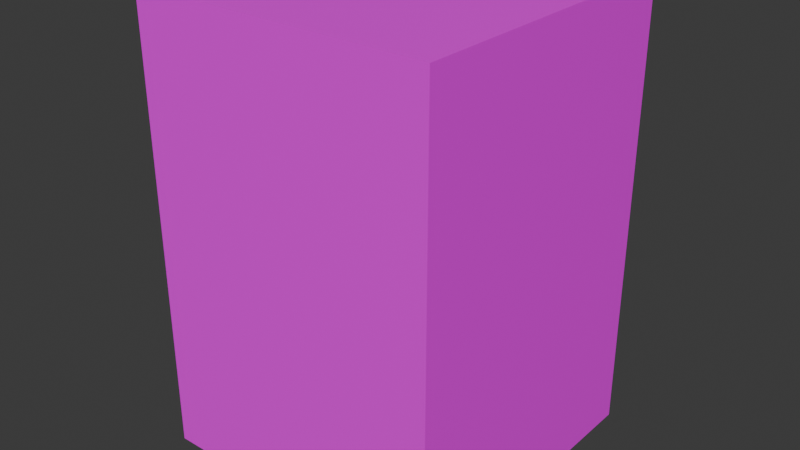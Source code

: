# Source: elevator.blend  (saved by Blender 4.4.30; exported with 4.5.12 LTS)
import bpy
from mathutils import Matrix  # noqa: F401  (used for matrix-valued properties, if any)

bpy.ops.wm.read_factory_settings(use_empty=True)
scene = bpy.context.scene
scene.name = 'Scene'

# ---- collections
col_collection = bpy.data.collections.new('Collection'); scene.collection.children.link(col_collection)

# ---- images (referenced by path relative to the original .blend; pixels are not part of the script)
import os
ASSET_DIR = os.environ.get("B2B_ASSET_DIR", "")  # directory of the original .blend (textures are referenced by path, not embedded)
HERE = os.path.dirname(os.path.abspath(__file__))  # packed textures are extracted next to this script under _unpacked/

def load_image(name, relpath, width, height, colorspace="sRGB"):
    """Load a texture the original file referenced (path relative to the .blend, or extracted next to this script)."""
    p = next((c for c in (os.path.join(HERE, relpath), os.path.join(ASSET_DIR, relpath)) if relpath and os.path.exists(c)), "")
    if p:
        img = bpy.data.images.load(p, check_existing=True)
        img.name = name
    else:  # same state as the original file: an image datablock whose file is absent (Cycles renders it pink)
        img = bpy.data.images.new(name, width, height)
        img.source = "FILE"
        img.filepath = "//" + (relpath or name)
    img.colorspace_settings.name = colorspace
    return img
img_untitled = load_image('Untitled', '', 1024, 1024, 'sRGB')

# ---- materials (node trees are filled in below, after node groups)
mat_building = bpy.data.materials.new('Building')
mat_elevator = bpy.data.materials.new('Elevator')

# ---- material node trees
mat_building.use_nodes = True; mat_building.node_tree.nodes.clear()
_N = mat_building.node_tree.nodes; _L = mat_building.node_tree.links
n0 = _N.new('ShaderNodeBsdfPrincipled'); n0.name = 'Principled BSDF'; n0.location = (10, 300)
n1 = _N.new('ShaderNodeOutputMaterial'); n1.name = 'Material Output'; n1.location = (300, 300)
n2 = _N.new('ShaderNodeTexImage'); n2.name = 'Image Texture'; n2.location = (-448, 197)
n2.image = img_untitled
_L.new(n0.outputs[0], n1.inputs[0])
_L.new(n2.outputs[0], n0.inputs[0])
n1.is_active_output = True
mat_elevator.use_nodes = True; mat_elevator.node_tree.nodes.clear()
_N = mat_elevator.node_tree.nodes; _L = mat_elevator.node_tree.links
n0 = _N.new('ShaderNodeBsdfPrincipled'); n0.name = 'Principled BSDF'; n0.location = (10, 300)
n1 = _N.new('ShaderNodeOutputMaterial'); n1.name = 'Material Output'; n1.location = (300, 300)
_L.new(n0.outputs[0], n1.inputs[0])
n1.is_active_output = True

# ---- world
world_world = bpy.data.worlds.new('World'); scene.world = world_world
world_world.use_nodes = True; world_world.node_tree.nodes.clear()
_N = world_world.node_tree.nodes; _L = world_world.node_tree.links
n0 = _N.new('ShaderNodeOutputWorld'); n0.name = 'World Output'; n0.location = (300, 300)
n1 = _N.new('ShaderNodeBackground'); n1.name = 'Background'; n1.location = (10, 300)
n1.inputs[0].default_value = (0.05088, 0.05088, 0.05088, 1.0)
_L.new(n1.outputs[0], n0.inputs[0])
n0.is_active_output = True
world_world.color = (0.05088, 0.05088, 0.05088)
world_world.sun_shadow_jitter_overblur = 0.0

# ---- meshes
me_cube_001 = bpy.data.meshes.new('Cube.001')
me_cube_001.from_pydata([(-7.0, -13.0, 0.0), (-7.0, -13.0, 21.0), (-7.0, 1.0, 0.0), (-7.0, 1.0, 21.0), (0.98, 1.0, 0.0), (0.98, 1.0, 2.744), (7.0, -13.0, 0.0), (0.0, 1.0, 2.744), (-0.98, 1.0, 0.0), (7.0, -13.0, 21.0), (-0.98, 1.0, 2.744), (7.0, 1.0, 0.0), (7.0, 1.0, 21.0)], [], [(0, 1, 3, 2), (5, 12, 11), (11, 12, 9, 6), (6, 9, 1, 0), (12, 3, 1, 9), (8, 2, 10), (3, 10, 2), (12, 5, 7), (7, 10, 3), (3, 12, 7), (4, 5, 11)])
_uv = me_cube_001.uv_layers.new(name='UVMap')
_uv.uv.foreach_set('vector', [0.0, 0.5, 0.0, 0.0, 0.3333, 0.0, 0.3333, 0.5, 0.5233, 0.446, 0.6667, 0.0, 0.6667, 0.5, 2.838e-09, 1.0, 2.838e-09, 0.5, 0.3333, 0.5, 0.3333, 1.0, 0.6667, 0.5, 0.6667, 0.0, 1.0, 0.0, 1.0, 0.5, 0.3333, 0.5, 0.6667, 0.5, 0.6667, 0.8333, 0.3333, 0.8333, 0.4767, 0.5, 0.3333, 0.5, 0.4767, 0.446, 0.3333, 0.0, 0.4767, 0.446, 0.3333, 0.5, 0.6667, 0.0, 0.5233, 0.446, 0.5, 0.446, 0.5, 0.446, 0.4767, 0.446, 0.3333, 0.0, 0.3333, 0.0, 0.6667, 0.0, 0.5, 0.446, 0.5233, 0.5, 0.5233, 0.446, 0.6667, 0.5])
me_cube_001.materials.append(mat_building)
me_cube_001.update()
me_cube_002 = bpy.data.meshes.new('Cube.002')
me_cube_002.from_pydata([(0.0, -0.09157, -1.5), (0.0, -0.09157, 2.1), (0.0, -0.00843, -1.5), (0.0, -0.00843, 2.1), (1.4, -0.1, -1.5), (1.4, -0.1, 2.1), (1.4, 0.0, -1.5), (1.4, 0.0, 2.1), (0.07164, 0.0, -1.5), (0.07164, 0.0, 2.1), (0.07164, -0.1, -1.5), (0.07164, -0.1, 2.1)], [], [(0, 1, 3, 2), (8, 9, 7, 6), (6, 7, 5, 4), (10, 11, 1, 0), (8, 6, 4, 10), (9, 3, 1, 11), (7, 9, 11, 5), (2, 8, 10, 0), (4, 5, 11, 10), (2, 3, 9, 8)])
_uv = me_cube_002.uv_layers.new(name='UVMap')
_uv.uv.foreach_set('vector', [0.375, 0.0, 0.625, 0.0, 0.625, 0.25, 0.375, 0.25, 0.375, 0.2628, 0.625, 0.2628, 0.625, 0.5, 0.375, 0.5, 0.375, 0.5, 0.625, 0.5, 0.625, 0.75, 0.375, 0.75, 0.375, 0.9872, 0.625, 0.9872, 0.625, 1.0, 0.375, 1.0, 0.1378, 0.5, 0.375, 0.5, 0.375, 0.75, 0.1378, 0.75, 0.8622, 0.5, 0.875, 0.5, 0.875, 0.75, 0.8622, 0.75, 0.625, 0.5, 0.8622, 0.5, 0.8622, 0.75, 0.625, 0.75, 0.125, 0.5, 0.1378, 0.5, 0.1378, 0.75, 0.125, 0.75, 0.375, 0.75, 0.625, 0.75, 0.625, 0.9872, 0.375, 0.9872, 0.375, 0.25, 0.625, 0.25, 0.625, 0.2628, 0.375, 0.2628])
me_cube_002.update()
me_cube_003 = bpy.data.meshes.new('Cube.003')
me_cube_003.from_pydata([(0.0, -0.00843, -1.5), (0.0, -0.00843, 2.1), (0.0, -0.09157, -1.5), (0.0, -0.09157, 2.1), (-1.4, 0.0, -1.5), (-1.4, 0.0, 2.1), (-1.4, -0.1, -1.5), (-1.4, -0.1, 2.1), (-0.07164, -0.1, -1.5), (-0.07164, -0.1, 2.1), (-0.07164, 0.0, -1.5), (-0.07164, 0.0, 2.1)], [], [(0, 1, 3, 2), (8, 9, 7, 6), (6, 7, 5, 4), (10, 11, 1, 0), (8, 6, 4, 10), (9, 3, 1, 11), (7, 9, 11, 5), (2, 8, 10, 0), (4, 5, 11, 10), (2, 3, 9, 8)])
_uv = me_cube_003.uv_layers.new(name='UVMap')
_uv.uv.foreach_set('vector', [0.375, 0.0, 0.625, 0.0, 0.625, 0.25, 0.375, 0.25, 0.375, 0.2628, 0.625, 0.2628, 0.625, 0.5, 0.375, 0.5, 0.375, 0.5, 0.625, 0.5, 0.625, 0.75, 0.375, 0.75, 0.375, 0.9872, 0.625, 0.9872, 0.625, 1.0, 0.375, 1.0, 0.1378, 0.5, 0.375, 0.5, 0.375, 0.75, 0.1378, 0.75, 0.8622, 0.5, 0.875, 0.5, 0.875, 0.75, 0.8622, 0.75, 0.625, 0.5, 0.8622, 0.5, 0.8622, 0.75, 0.625, 0.75, 0.125, 0.5, 0.1378, 0.5, 0.1378, 0.75, 0.125, 0.75, 0.375, 0.75, 0.625, 0.75, 0.625, 0.9872, 0.375, 0.9872, 0.375, 0.25, 0.625, 0.25, 0.625, 0.2628, 0.375, 0.2628])
me_cube_003.update()
me_cube_004 = bpy.data.meshes.new('Cube.004')
me_cube_004.from_pydata([(-0.98, -0.96, 0.0), (-0.98, -0.96, 2.268), (-0.98, 1.0, 0.0), (-0.98, 1.0, 2.268), (0.98, -0.96, 0.0), (0.98, -0.96, 2.268), (0.98, 1.0, 0.0), (0.98, 1.0, 2.268)], [], [(0, 2, 3, 1), (6, 4, 5, 7), (4, 0, 1, 5), (2, 0, 4, 6), (7, 5, 1, 3)])
_uv = me_cube_004.uv_layers.new(name='UVMap')
_uv.uv.foreach_set('vector', [0.3399, 0.5355, 0.02649, 0.5355, 0.02649, 0.1728, 0.3399, 0.1728, 0.6533, 0.5355, 0.3399, 0.5355, 0.3399, 0.1728, 0.6533, 0.1728, 0.3399, 0.8981, 0.02649, 0.8981, 0.02649, 0.5355, 0.3399, 0.5355, 0.6533, 0.8489, 0.3399, 0.8489, 0.3399, 0.5355, 0.6533, 0.5355, 0.9667, 0.4862, 0.6533, 0.4862, 0.6533, 0.1728, 0.9667, 0.1728])
me_cube_004.materials.append(mat_elevator)
me_cube_004.update()

# ---- objects
ob_building = bpy.data.objects.new('Building', me_cube_001)
ob_door_r = bpy.data.objects.new('Door R', me_cube_002)
ob_door_l = bpy.data.objects.new('Door L', me_cube_003)
ob_building_001 = bpy.data.objects.new('Building.001', me_cube_004)

# ---- transforms, parenting, visibility, modifiers, constraints
ob_building.location = (0.0, -1.0, 0.0)
ob_door_r.location = (0.0, -0.0035, 1.134)
ob_door_r.scale = (0.7, 0.7, 0.756)
ob_door_r.color = (0.1363, 0.2797, 0.5374, 1.0)
ob_door_l.location = (0.0, -0.0035, 1.134)
ob_door_l.scale = (0.7, 0.7, 0.756)
ob_door_l.color = (0.1363, 0.2797, 0.5374, 1.0)
ob_building_001.location = (0.0, -1.0, 0.0)
ob_building_001.scale = (1.0, 1.0, 1.2)

# ---- collection membership
col_collection.objects.link(ob_building)
col_collection.objects.link(ob_door_r)
col_collection.objects.link(ob_door_l)
col_collection.objects.link(ob_building_001)

# ---- scene / render settings (as saved in the file)
scene.frame_start = 1; scene.frame_end = 250; scene.frame_set(1)
scene.render.engine = 'BLENDER_EEVEE_NEXT'
bpy.context.view_layer.update()

# ---- added for rendering (the .blend has no active camera and no usable light): camera, sun
cam_auto = bpy.data.cameras.new('AutoCamera')
cam_auto.lens = 50.0
cam_auto.sensor_width = 36.0
cam_auto.clip_end = 1000.0
ob_auto_camera = bpy.data.objects.new('AutoCamera', cam_auto)
scene.collection.objects.link(ob_auto_camera)
ob_auto_camera.location = (26.7036, -39.0443, 31.8629)
ob_auto_camera.rotation_euler = (1.09748, -7.21219e-08, 0.694738)
scene.camera = ob_auto_camera
light_auto_sun = bpy.data.lights.new('AutoSun', 'SUN')
light_auto_sun.energy = 3.0
light_auto_sun.angle = 0.0523599
ob_auto_sun = bpy.data.objects.new('AutoSun', light_auto_sun)
scene.collection.objects.link(ob_auto_sun)
ob_auto_sun.rotation_euler = (0.872665, 0.174533, 0.523599)
bpy.context.view_layer.update()
